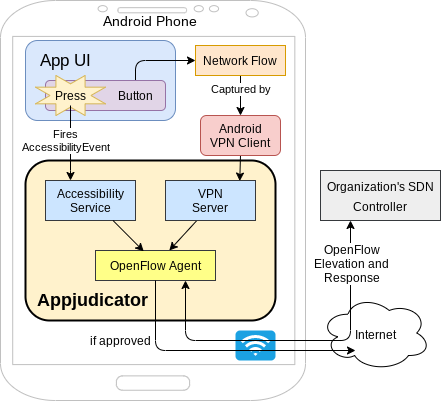

The diagram above was exported from draw.io. Its source (the exported page's mxGraphModel, read from the mxfile embedded in the PNG):
<mxGraphModel dx="1214" dy="1181" grid="1" gridSize="10" guides="1" tooltips="1" connect="1" arrows="1" fold="1" page="1" pageScale="1" pageWidth="850" pageHeight="1100" math="0" shadow="0">
  <root>
    <mxCell id="0" />
    <mxCell id="1" parent="0" />
    <mxCell id="a516mwckrYtuJXyPmeuC-43" value="" style="rounded=0;whiteSpace=wrap;html=1;strokeWidth=1;fontSize=18;strokeColor=none;" parent="1" vertex="1">
      <mxGeometry x="115" y="130" width="285" height="340" as="geometry" />
    </mxCell>
    <mxCell id="a516mwckrYtuJXyPmeuC-42" value="" style="verticalLabelPosition=bottom;verticalAlign=top;html=1;shadow=0;dashed=0;strokeWidth=1;shape=mxgraph.android.phone2;strokeColor=#c0c0c0;fontSize=18;" parent="1" vertex="1">
      <mxGeometry x="105" y="100" width="305" height="400" as="geometry" />
    </mxCell>
    <mxCell id="a516mwckrYtuJXyPmeuC-37" value="" style="rounded=1;whiteSpace=wrap;html=1;strokeWidth=2;fillColor=#fff2cc;" parent="1" vertex="1">
      <mxGeometry x="130" y="260" width="250" height="160" as="geometry" />
    </mxCell>
    <mxCell id="a516mwckrYtuJXyPmeuC-1" value="" style="rounded=1;whiteSpace=wrap;html=1;align=left;fillColor=#dae8fc;strokeColor=#6c8ebf;" parent="1" vertex="1">
      <mxGeometry x="130" y="140" width="150" height="80" as="geometry" />
    </mxCell>
    <mxCell id="a516mwckrYtuJXyPmeuC-3" value="&lt;font style=&quot;font-size: 17px&quot;&gt;App UI&lt;/font&gt;" style="text;html=1;strokeColor=none;fillColor=none;align=center;verticalAlign=middle;whiteSpace=wrap;rounded=0;" parent="1" vertex="1">
      <mxGeometry x="140" y="145" width="60" height="30" as="geometry" />
    </mxCell>
    <mxCell id="a516mwckrYtuJXyPmeuC-13" style="edgeStyle=orthogonalEdgeStyle;rounded=1;orthogonalLoop=1;jettySize=auto;html=1;exitX=0.75;exitY=0;exitDx=0;exitDy=0;entryX=0;entryY=0.5;entryDx=0;entryDy=0;" parent="1" source="a516mwckrYtuJXyPmeuC-4" target="a516mwckrYtuJXyPmeuC-14" edge="1">
      <mxGeometry relative="1" as="geometry">
        <mxPoint x="300" y="160" as="targetPoint" />
        <Array as="points">
          <mxPoint x="240" y="160" />
        </Array>
      </mxGeometry>
    </mxCell>
    <mxCell id="a516mwckrYtuJXyPmeuC-4" value="&lt;div align=&quot;right&quot;&gt;&lt;blockquote&gt;&lt;br&gt;&lt;/blockquote&gt;&lt;/div&gt;" style="rounded=1;whiteSpace=wrap;html=1;align=right;fillColor=#e1d5e7;strokeColor=#9673a6;" parent="1" vertex="1">
      <mxGeometry x="150" y="180" width="120" height="30" as="geometry" />
    </mxCell>
    <mxCell id="a516mwckrYtuJXyPmeuC-5" value="Button" style="text;html=1;strokeColor=none;fillColor=none;align=center;verticalAlign=middle;whiteSpace=wrap;rounded=0;" parent="1" vertex="1">
      <mxGeometry x="220" y="185" width="40" height="20" as="geometry" />
    </mxCell>
    <mxCell id="a516mwckrYtuJXyPmeuC-6" value="" style="verticalLabelPosition=bottom;verticalAlign=top;html=1;shape=mxgraph.basic.8_point_star;fillColor=#fff2cc;strokeColor=#d6b656;" parent="1" vertex="1">
      <mxGeometry x="140" y="175" width="70" height="40" as="geometry" />
    </mxCell>
    <mxCell id="a516mwckrYtuJXyPmeuC-29" style="edgeStyle=orthogonalEdgeStyle;rounded=0;orthogonalLoop=1;jettySize=auto;html=1;" parent="1" source="a516mwckrYtuJXyPmeuC-7" target="a516mwckrYtuJXyPmeuC-21" edge="1">
      <mxGeometry relative="1" as="geometry">
        <Array as="points">
          <mxPoint x="175" y="270" />
          <mxPoint x="175" y="270" />
        </Array>
      </mxGeometry>
    </mxCell>
    <mxCell id="a516mwckrYtuJXyPmeuC-30" value="&lt;div&gt;Fires&lt;/div&gt;&lt;div&gt;AccessibilityEvent&lt;br&gt;&lt;/div&gt;" style="edgeLabel;html=1;align=center;verticalAlign=middle;resizable=0;points=[];" parent="a516mwckrYtuJXyPmeuC-29" vertex="1" connectable="0">
      <mxGeometry x="0.2902" y="-2" relative="1" as="geometry">
        <mxPoint x="-3.03" y="-13.57" as="offset" />
      </mxGeometry>
    </mxCell>
    <mxCell id="a516mwckrYtuJXyPmeuC-7" value="&lt;p style=&quot;line-height: 100%&quot;&gt;&lt;/p&gt;&lt;div&gt;Press&lt;/div&gt;&lt;p&gt;&lt;/p&gt;" style="text;html=1;strokeColor=none;fillColor=none;align=center;verticalAlign=middle;whiteSpace=wrap;rounded=0;" parent="1" vertex="1">
      <mxGeometry x="155" y="185" width="40" height="20" as="geometry" />
    </mxCell>
    <mxCell id="a516mwckrYtuJXyPmeuC-18" style="edgeStyle=orthogonalEdgeStyle;rounded=1;orthogonalLoop=1;jettySize=auto;html=1;exitX=0.5;exitY=1;exitDx=0;exitDy=0;" parent="1" source="a516mwckrYtuJXyPmeuC-14" target="a516mwckrYtuJXyPmeuC-17" edge="1">
      <mxGeometry relative="1" as="geometry" />
    </mxCell>
    <mxCell id="a516mwckrYtuJXyPmeuC-19" value="Captured by" style="edgeLabel;html=1;align=center;verticalAlign=middle;resizable=0;points=[];" parent="a516mwckrYtuJXyPmeuC-18" vertex="1" connectable="0">
      <mxGeometry x="-0.3513" y="-1" relative="1" as="geometry">
        <mxPoint as="offset" />
      </mxGeometry>
    </mxCell>
    <mxCell id="a516mwckrYtuJXyPmeuC-14" value="Network Flow" style="rounded=0;whiteSpace=wrap;html=1;fillColor=#ffe6cc;strokeColor=#d79b00;" parent="1" vertex="1">
      <mxGeometry x="300" y="145" width="90" height="30" as="geometry" />
    </mxCell>
    <mxCell id="a516mwckrYtuJXyPmeuC-24" style="edgeStyle=orthogonalEdgeStyle;rounded=0;orthogonalLoop=1;jettySize=auto;html=1;exitX=0.5;exitY=1;exitDx=0;exitDy=0;entryX=0.825;entryY=0.014;entryDx=0;entryDy=0;entryPerimeter=0;" parent="1" source="a516mwckrYtuJXyPmeuC-17" target="a516mwckrYtuJXyPmeuC-22" edge="1">
      <mxGeometry relative="1" as="geometry" />
    </mxCell>
    <mxCell id="a516mwckrYtuJXyPmeuC-17" value="&lt;div&gt;Android&lt;/div&gt;&lt;div&gt;VPN Client&lt;br&gt;&lt;/div&gt;" style="rounded=1;whiteSpace=wrap;html=1;fillColor=#f8cecc;strokeColor=#b85450;" parent="1" vertex="1">
      <mxGeometry x="305" y="215" width="80" height="40" as="geometry" />
    </mxCell>
    <mxCell id="a516mwckrYtuJXyPmeuC-21" value="&lt;div&gt;Accessibility&lt;/div&gt;&lt;div&gt;Service&lt;/div&gt;" style="rounded=0;whiteSpace=wrap;html=1;fillColor=#cce5ff;strokeColor=#36393d;" parent="1" vertex="1">
      <mxGeometry x="150" y="280" width="90" height="40" as="geometry" />
    </mxCell>
    <mxCell id="a516mwckrYtuJXyPmeuC-22" value="&lt;div&gt;VPN&lt;br&gt;&lt;/div&gt;&lt;div&gt;Server&lt;/div&gt;" style="rounded=0;whiteSpace=wrap;html=1;fillColor=#cce5ff;strokeColor=#36393d;" parent="1" vertex="1">
      <mxGeometry x="270" y="280" width="90" height="40" as="geometry" />
    </mxCell>
    <mxCell id="a516mwckrYtuJXyPmeuC-32" value="OpenFlow Agent" style="rounded=0;whiteSpace=wrap;html=1;fillColor=#ffff88;strokeColor=#36393d;" parent="1" vertex="1">
      <mxGeometry x="200" y="350" width="120" height="30" as="geometry" />
    </mxCell>
    <mxCell id="a516mwckrYtuJXyPmeuC-35" value="" style="endArrow=classic;html=1;strokeColor=#000000;exitX=0.75;exitY=1;exitDx=0;exitDy=0;entryX=0.402;entryY=0.029;entryDx=0;entryDy=0;entryPerimeter=0;" parent="1" source="a516mwckrYtuJXyPmeuC-21" target="a516mwckrYtuJXyPmeuC-32" edge="1">
      <mxGeometry width="50" height="50" relative="1" as="geometry">
        <mxPoint x="330" y="420" as="sourcePoint" />
        <mxPoint x="380" y="370" as="targetPoint" />
      </mxGeometry>
    </mxCell>
    <mxCell id="a516mwckrYtuJXyPmeuC-36" value="" style="endArrow=classic;html=1;strokeColor=#000000;exitX=0.343;exitY=1.014;exitDx=0;exitDy=0;exitPerimeter=0;" parent="1" source="a516mwckrYtuJXyPmeuC-22" target="a516mwckrYtuJXyPmeuC-32" edge="1">
      <mxGeometry width="50" height="50" relative="1" as="geometry">
        <mxPoint x="330" y="420" as="sourcePoint" />
        <mxPoint x="380" y="370" as="targetPoint" />
      </mxGeometry>
    </mxCell>
    <mxCell id="a516mwckrYtuJXyPmeuC-38" value="Appjudicator" style="text;html=1;strokeColor=none;fillColor=none;align=center;verticalAlign=middle;whiteSpace=wrap;rounded=0;fontSize=18;fontStyle=1" parent="1" vertex="1">
      <mxGeometry x="155" y="390" width="85" height="20" as="geometry" />
    </mxCell>
    <mxCell id="a516mwckrYtuJXyPmeuC-39" value="&lt;p style=&quot;line-height: 100%&quot;&gt;&lt;font style=&quot;font-size: 12px&quot;&gt;Organization's SDN Controller&lt;br&gt;&lt;/font&gt;&lt;/p&gt;" style="rounded=0;whiteSpace=wrap;html=1;fontSize=18;fillColor=#eeeeee;strokeColor=#36393d;" parent="1" vertex="1">
      <mxGeometry x="425" y="270" width="120" height="50" as="geometry" />
    </mxCell>
    <mxCell id="a516mwckrYtuJXyPmeuC-41" value="&lt;font style=&quot;font-size: 14px&quot;&gt;Android Phone&lt;/font&gt;" style="text;html=1;strokeColor=none;fillColor=none;align=center;verticalAlign=middle;whiteSpace=wrap;rounded=0;fontSize=18;" parent="1" vertex="1">
      <mxGeometry x="190" y="110" width="130" height="20" as="geometry" />
    </mxCell>
    <mxCell id="a516mwckrYtuJXyPmeuC-45" value="" style="rounded=1;whiteSpace=wrap;html=1;strokeWidth=1;fontSize=18;fillColor=#1ba1e2;fontColor=#ffffff;strokeColor=none;" parent="1" vertex="1">
      <mxGeometry x="340" y="430" width="40" height="30" as="geometry" />
    </mxCell>
    <mxCell id="a516mwckrYtuJXyPmeuC-44" value="" style="html=1;verticalLabelPosition=bottom;align=center;labelBackgroundColor=#ffffff;verticalAlign=top;strokeWidth=2;shadow=0;dashed=0;shape=mxgraph.ios7.icons.wifi;pointerEvents=1;fontSize=18;strokeColor=none;fillColor=#FFFFFF;" parent="1" vertex="1">
      <mxGeometry x="345.15" y="434.5" width="29.7" height="21" as="geometry" />
    </mxCell>
    <mxCell id="a516mwckrYtuJXyPmeuC-46" value="&lt;font style=&quot;font-size: 12px&quot;&gt;Internet&lt;/font&gt;" style="shape=cloud;whiteSpace=wrap;html=1;strokeWidth=1;fontSize=18;" parent="1" vertex="1">
      <mxGeometry x="425" y="395" width="110" height="75" as="geometry" />
    </mxCell>
    <mxCell id="a516mwckrYtuJXyPmeuC-48" style="edgeStyle=orthogonalEdgeStyle;rounded=1;orthogonalLoop=1;jettySize=auto;html=1;exitX=0.5;exitY=1;exitDx=0;exitDy=0;strokeColor=#000000;fontSize=18;" parent="1" source="a516mwckrYtuJXyPmeuC-32" edge="1">
      <mxGeometry relative="1" as="geometry">
        <mxPoint x="460" y="450" as="targetPoint" />
        <Array as="points">
          <mxPoint x="260" y="450" />
        </Array>
      </mxGeometry>
    </mxCell>
    <mxCell id="a516mwckrYtuJXyPmeuC-50" value="if approved" style="text;html=1;strokeColor=none;fillColor=none;align=center;verticalAlign=middle;whiteSpace=wrap;rounded=0;fontSize=12;" parent="1" vertex="1">
      <mxGeometry x="190" y="430" width="70" height="20" as="geometry" />
    </mxCell>
    <mxCell id="a516mwckrYtuJXyPmeuC-52" style="edgeStyle=orthogonalEdgeStyle;rounded=1;orthogonalLoop=1;jettySize=auto;html=1;exitX=0.75;exitY=1;exitDx=0;exitDy=0;entryX=0.25;entryY=1;entryDx=0;entryDy=0;strokeColor=#000000;fontSize=12;startArrow=classic;startFill=1;" parent="1" source="a516mwckrYtuJXyPmeuC-32" target="a516mwckrYtuJXyPmeuC-39" edge="1">
      <mxGeometry relative="1" as="geometry">
        <Array as="points">
          <mxPoint x="290" y="440" />
          <mxPoint x="455" y="440" />
        </Array>
      </mxGeometry>
    </mxCell>
    <mxCell id="a516mwckrYtuJXyPmeuC-53" value="&lt;div&gt;OpenFlow&lt;/div&gt;&lt;div&gt;Elevation and&lt;/div&gt;&lt;div&gt;Response&lt;/div&gt;" style="edgeLabel;html=1;align=center;verticalAlign=middle;resizable=0;points=[];fontSize=12;" parent="a516mwckrYtuJXyPmeuC-52" vertex="1" connectable="0">
      <mxGeometry x="0.7579" relative="1" as="geometry">
        <mxPoint as="offset" />
      </mxGeometry>
    </mxCell>
  </root>
</mxGraphModel>